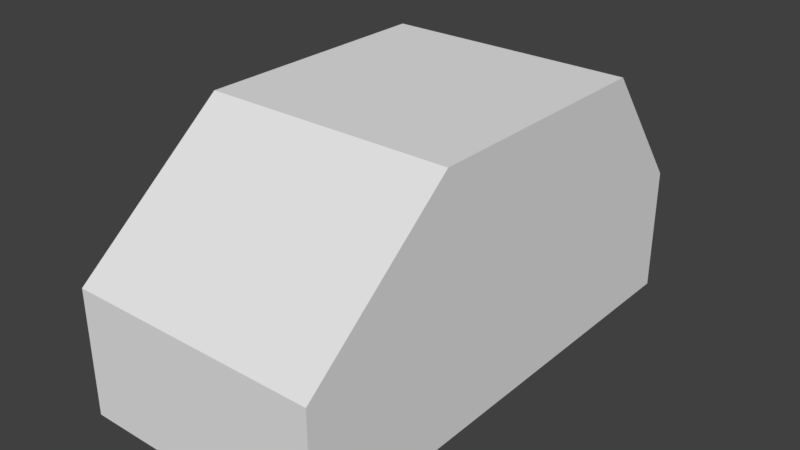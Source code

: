# Source: honda_5.test.blend  (saved by Blender 2.79.0; exported with 4.5.12 LTS)
import bpy
from mathutils import Matrix  # noqa: F401  (used for matrix-valued properties, if any)

bpy.ops.wm.read_factory_settings(use_empty=True)
scene = bpy.context.scene
scene.name = 'Scene'

# ---- collections
col_collection_1 = bpy.data.collections.new('Collection 1'); scene.collection.children.link(col_collection_1)

# ---- materials (node trees are filled in below, after node groups)
mat_material = bpy.data.materials.new('Material')
mat_material.alpha_threshold = 0.0
mat_material.use_transparent_shadow = False
mat_material.roughness = 0.5
mat_material.line_color = (0.0, 0.0, 0.0, 1.0)

# ---- material node trees

# ---- world
world_world = bpy.data.worlds.new('World'); scene.world = world_world
world_world.color = (0.05088, 0.05088, 0.05088)
world_world.use_sun_shadow = False
world_world.sun_shadow_jitter_overblur = 0.0
world_world.cycles.sampling_method = 'MANUAL'

# ---- meshes
me_cube_002 = bpy.data.meshes.new('Cube.002')
me_cube_002.from_pydata([(-1.0, -2.229, -1.0), (-1.0, -1.0, 1.0), (-1.0, 1.762, -1.0), (-1.0, 1.0, 1.0), (1.0, -2.229, -1.0), (1.0, -1.0, 1.0), (1.0, 1.762, -1.0), (1.0, 1.0, 1.0), (-1.0, -2.229, 0.0), (1.0, -2.229, 0.0), (0.0, -1.0, 1.0), (0.0, -2.229, -1.0), (0.0, -2.229, 0.0), (-1.0, 1.762, 0.0), (0.0, 1.0, 1.0), (1.0, 1.762, 0.0), (0.0, 1.762, -1.0), (0.0, 1.762, 0.0)], [], [(1, 3, 13, 2, 0, 8), (17, 15, 6, 16), (7, 5, 9, 4, 6, 15), (12, 8, 0, 11), (0, 2, 16, 6, 4, 11), (5, 7, 14, 3, 1, 10), (9, 12, 11, 4), (5, 10, 12, 9), (10, 1, 8, 12), (13, 17, 16, 2), (3, 14, 17, 13), (14, 7, 15, 17)])
me_cube_002.materials.append(mat_material)
me_cube_002.use_remesh_preserve_volume = False
me_cube_002.use_remesh_preserve_attributes = False
me_cube_002.use_mirror_vertex_groups = False
me_cube_002.update()

# ---- objects
ob_honda = bpy.data.objects.new('honda', me_cube_002)

# ---- transforms, parenting, visibility, modifiers, constraints
ob_honda.location = (0.0, 0.0, 1.0)
ob_honda.lineart.crease_threshold = 0.0

# ---- collection membership
col_collection_1.objects.link(ob_honda)

# ---- scene / render settings (as saved in the file)
scene.frame_start = 1; scene.frame_end = 250; scene.frame_set(0)
scene.render.engine = 'BLENDER_EEVEE_NEXT'
scene.render.resolution_percentage = 50
scene.render.dither_intensity = 0.0
scene.cycles.use_denoising = False
scene.cycles.samples = 128
scene.cycles.sampling_pattern = 'TABULATED_SOBOL'
scene.cycles.light_sampling_threshold = 0.0
scene.cycles.use_adaptive_sampling = False
scene.cycles.use_light_tree = False
scene.cycles.blur_glossy = 0.0
scene.cycles.sample_clamp_indirect = 0.0
scene.view_settings.view_transform = 'Standard'
bpy.context.view_layer.update()

# ---- added for rendering (the .blend has no active camera and no usable light): camera, sun
cam_auto = bpy.data.cameras.new('AutoCamera')
cam_auto.lens = 50.0
cam_auto.sensor_width = 36.0
cam_auto.clip_end = 1000.0
ob_auto_camera = bpy.data.objects.new('AutoCamera', cam_auto)
scene.collection.objects.link(ob_auto_camera)
ob_auto_camera.location = (4.52631, -5.66521, 4.62105)
ob_auto_camera.rotation_euler = (1.09748, -7.21219e-08, 0.694738)
scene.camera = ob_auto_camera
light_auto_sun = bpy.data.lights.new('AutoSun', 'SUN')
light_auto_sun.energy = 3.0
light_auto_sun.angle = 0.0523599
ob_auto_sun = bpy.data.objects.new('AutoSun', light_auto_sun)
scene.collection.objects.link(ob_auto_sun)
ob_auto_sun.rotation_euler = (0.872665, 0.174533, 0.523599)
bpy.context.view_layer.update()
